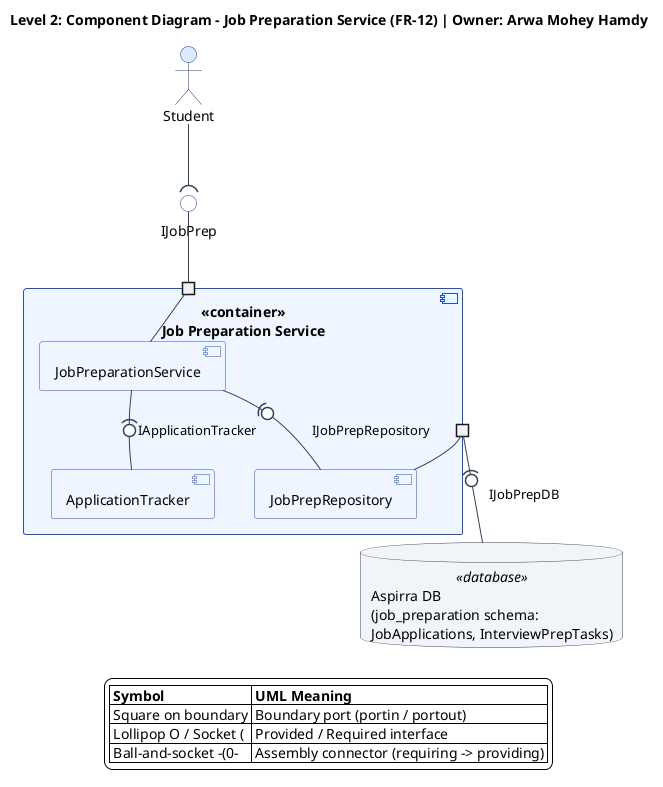

The diagram above was rendered by PlantUML. Its source (embedded in the PNG):
@startuml job-preparation-service-component-diagram
top to bottom direction
skinparam componentStyle uml2
skinparam shadowing false
skinparam defaultFontName Segoe UI
skinparam backgroundColor #FFFFFF
skinparam ArrowColor #334155
skinparam nodesep 35
skinparam ranksep 45
skinparam port {
  BackgroundColor #FFFFFF
  BorderColor #1E3A8A
}
skinparam actor {
  BackgroundColor #DBEAFE
  BorderColor #1E3A8A
}
skinparam component {
  BackgroundColor #EFF6FF
  BorderColor #1D4ED8
}
skinparam interface {
  BackgroundColor #FFFFFF
  BorderColor #1E3A8A
}
skinparam database {
  BackgroundColor #F1F5F9
  BorderColor #334155
}

title Level 2: Component Diagram - Job Preparation Service (FR-12) | Owner: Arwa Mohey Hamdy

actor "Student" as student
interface "IJobPrep" as p_ijobprep

component "<<container>>\nJob Preparation Service" as jobPrepContainer {
  portin " " as port_in
  portout " " as port_db

  component "JobPreparationService" as svc
  component "ApplicationTracker" as tracker
  component "JobPrepRepository" as repo

  port_in -- svc
  svc -(0- tracker : IApplicationTracker
  svc -(0- repo : IJobPrepRepository
  repo -- port_db
}

database "Aspirra DB\n(job_preparation schema:\nJobApplications, InterviewPrepTasks)" as db <<database>>

student --( p_ijobprep
p_ijobprep -- port_in

port_db -(0- db : IJobPrepDB

legend bottom
  |= Symbol |= UML Meaning |
  | Square on boundary | Boundary port (portin / portout) |
  | Lollipop O / Socket ( | Provided / Required interface |
  | Ball-and-socket -(0- | Assembly connector (requiring -> providing) |
endlegend
@enduml